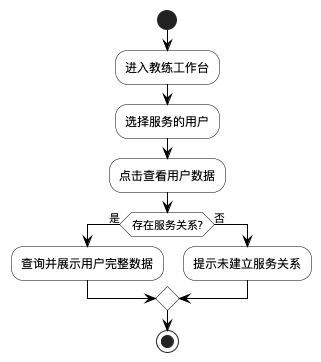

The diagram above was rendered by PlantUML. Its source (embedded in the PNG):
@startuml 查看用户数据模块流程图
' 图4-14 查看用户数据模块流程图（教练）

skinparam ActivityBackgroundColor white
skinparam ActivityBorderColor black
skinparam ArrowColor black
skinparam DiamondBackgroundColor white
skinparam DiamondBorderColor black

start
:进入教练工作台;
:选择服务的用户;
:点击查看用户数据;
if (存在服务关系?) then (是)
  :查询并展示用户完整数据;
else (否)
  :提示未建立服务关系;
endif
stop

@enduml